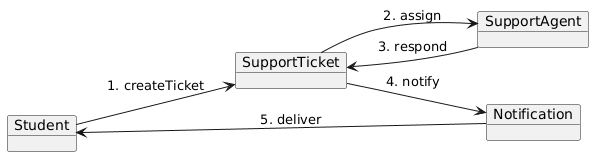

The diagram above was rendered by PlantUML. Its source (embedded in the PNG):
@startuml
left to right direction

object Student
object "SupportTicket" as T
object "SupportAgent" as S
object "Notification" as N

Student --> T : 1. createTicket
T --> S : 2. assign
S --> T : 3. respond
T --> N : 4. notify
N --> Student : 5. deliver
@enduml